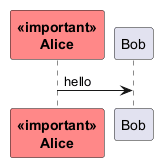

The diagram above was rendered by PlantUML. Its source (embedded in the PNG):
@startuml
<style>
.important {
  BackGroundColor #ff8888
  FontStyle bold
}
</style>
participant Alice <<important>>
participant Bob
Alice -> Bob : hello
@enduml